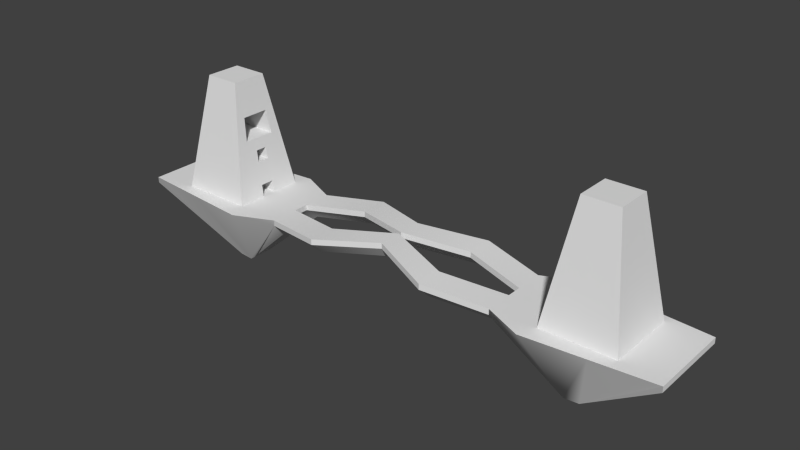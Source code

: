 # Source: level1.blend  (saved by Blender 2.72.0; exported with 4.5.12 LTS)
import bpy
from mathutils import Matrix  # noqa: F401  (used for matrix-valued properties, if any)

bpy.ops.wm.read_factory_settings(use_empty=True)
scene = bpy.context.scene
scene.name = 'Scene'

# ---- collections
col_collection_1 = bpy.data.collections.new('Collection 1'); scene.collection.children.link(col_collection_1)

# ---- world
world_world = bpy.data.worlds.new('World'); scene.world = world_world
world_world.color = (0.05088, 0.05088, 0.05088)
world_world.use_sun_shadow = False
world_world.sun_shadow_jitter_overblur = 0.0
world_world.cycles.sampling_method = 'MANUAL'
world_world.cycles.sample_map_resolution = 256

# ---- meshes
me_cube_002 = bpy.data.meshes.new('Cube.002')
me_cube_002.from_pydata([(59.61, -12.15, -0.003439), (59.61, 13.5, -0.003439), (85.25, 13.5, -0.003439), (85.25, -12.15, -0.003439), (66.16, -5.591, 40.72), (66.16, 6.944, 40.72), (78.7, 6.944, 40.72), (78.7, -5.591, 40.72), (60.26, -11.49, 4.068), (60.92, -10.84, 8.14), (61.57, -10.18, 12.21), (62.23, -9.525, 16.28), (62.89, -8.869, 20.36), (63.54, -8.214, 24.43), (64.2, -7.558, 28.5), (64.85, -6.903, 32.57), (65.51, -6.247, 36.64), (65.51, 7.6, 36.64), (64.85, 8.255, 32.57), (64.2, 8.911, 28.5), (63.54, 9.567, 24.43), (62.89, 10.22, 20.36), (62.23, 10.88, 16.28), (61.57, 11.53, 12.21), (60.92, 12.19, 8.14), (60.26, 12.84, 4.068), (79.35, 7.6, 36.64), (80.01, 8.255, 32.57), (80.67, 8.911, 28.5), (81.32, 9.567, 24.43), (81.98, 10.22, 20.36), (82.63, 10.88, 16.28), (83.29, 11.53, 12.21), (83.94, 12.19, 8.14), (84.6, 12.84, 4.068), (79.35, -6.247, 36.64), (80.01, -6.903, 32.57), (80.67, -7.558, 28.5), (81.32, -8.214, 24.43), (81.98, -8.869, 20.36), (82.63, -9.525, 16.28), (83.29, -10.18, 12.21), (83.94, -10.84, 8.14), (84.6, -11.49, 4.068), (66.16, -3.084, 40.72), (66.16, -0.5771, 40.72), (66.16, 1.93, 40.72), (66.16, 4.437, 40.72), (59.61, 8.37, -0.003439), (59.61, 3.241, -0.003439), (59.61, -1.888, -0.003439), (59.61, -7.017, -0.003439), (78.7, 4.437, 40.72), (78.7, 1.93, 40.72), (78.7, -0.5771, 40.72), (78.7, -3.084, 40.72), (85.25, -7.017, -0.003439), (85.25, -1.888, -0.003439), (85.25, 3.241, -0.003439), (85.25, 8.37, -0.003439), (65.51, 4.831, 36.64), (65.51, 2.061, 36.64), (65.51, -0.7082, 36.64), (65.51, -3.478, 36.64), (64.85, 5.224, 32.57), (64.85, 2.192, 32.57), (64.85, -0.8393, 32.57), (64.85, -3.871, 32.57), (64.2, 5.617, 28.5), (64.2, 2.323, 28.5), (64.2, -0.9704, 28.5), (64.2, -4.264, 28.5), (63.54, 6.01, 24.43), (79.75, 2.323, 28.5), (79.75, 5.617, 28.5), (63.54, -4.658, 24.43), (62.89, 6.404, 20.36), (62.89, 2.586, 20.36), (62.89, -1.233, 20.36), (62.89, -5.051, 20.36), (62.23, 6.797, 16.28), (62.23, 2.717, 16.28), (62.23, -1.364, 16.28), (62.23, -5.444, 16.28), (61.57, 7.19, 12.21), (61.57, 2.848, 12.21), (61.57, -1.495, 12.21), (61.57, -5.838, 12.21), (60.92, 7.584, 8.14), (60.92, 2.979, 8.14), (60.92, -1.626, 8.14), (60.92, -6.231, 8.14), (60.26, 7.977, 4.068), (60.26, 3.11, 4.068), (60.26, -1.757, 4.068), (60.26, -6.624, 4.068), (79.35, -3.478, 36.64), (79.35, -0.7082, 36.64), (79.35, 2.061, 36.64), (79.35, 4.831, 36.64), (80.01, -3.871, 32.57), (80.01, -0.8393, 32.57), (80.01, 2.192, 32.57), (80.01, 5.224, 32.57), (80.67, -4.264, 28.5), (80.67, -0.9704, 28.5), (80.67, 2.323, 28.5), (80.67, 5.617, 28.5), (81.32, -4.658, 24.43), (81.32, -1.102, 24.43), (81.32, 2.454, 24.43), (81.32, 6.01, 24.43), (81.98, -5.051, 20.36), (81.98, -1.233, 20.36), (81.98, 2.586, 20.36), (81.98, 6.404, 20.36), (82.63, -5.444, 16.28), (82.63, -1.364, 16.28), (82.63, 2.717, 16.28), (82.63, 6.797, 16.28), (83.29, -5.838, 12.21), (83.29, -1.495, 12.21), (83.29, 2.848, 12.21), (83.29, 7.19, 12.21), (83.94, -6.231, 8.14), (83.94, -1.626, 8.14), (83.94, 2.979, 8.14), (83.94, 7.584, 8.14), (84.6, -6.624, 4.068), (84.6, -1.757, 4.068), (84.6, 3.11, 4.068), (84.6, 7.977, 4.068), (79.75, -0.9704, 28.5), (79.75, -4.264, 28.5), (79.1, 6.01, 24.43), (79.1, -4.658, 24.43), (78.44, 6.404, 20.36), (78.44, 2.586, 20.36), (78.44, -1.233, 20.36), (78.44, -5.051, 20.36), (81.54, 2.717, 16.28), (81.54, -1.364, 16.28), (80.88, 2.848, 12.21), (80.88, -1.495, 12.21), (82.99, 3.241, -0.003439), (82.99, -1.888, -0.003439), (83.65, 3.11, 4.068), (83.65, -1.757, 4.068)], [], [(92, 25, 1, 48), (25, 34, 2, 1), (128, 43, 3, 56), (43, 8, 0, 3), (81, 85, 142, 140), (52, 6, 5, 47), (47, 5, 17, 60), (60, 17, 18, 64), (64, 18, 19, 68), (68, 19, 20, 72), (72, 20, 21, 76), (76, 21, 22, 80), (80, 22, 23, 84), (84, 23, 24, 88), (88, 24, 25, 92), (5, 6, 26, 17), (17, 26, 27, 18), (18, 27, 28, 19), (19, 28, 29, 20), (20, 29, 30, 21), (21, 30, 31, 22), (22, 31, 32, 23), (23, 32, 33, 24), (24, 33, 34, 25), (55, 7, 35, 96), (96, 35, 36, 100), (100, 36, 37, 104), (104, 37, 38, 108), (108, 38, 39, 112), (112, 39, 40, 116), (116, 40, 41, 120), (120, 41, 42, 124), (124, 42, 43, 128), (7, 4, 16, 35), (35, 16, 15, 36), (36, 15, 14, 37), (37, 14, 13, 38), (38, 13, 12, 39), (39, 12, 11, 40), (40, 11, 10, 41), (41, 10, 9, 42), (42, 9, 8, 43), (8, 95, 51, 0), (95, 94, 50, 51), (86, 82, 141, 143), (93, 92, 48, 49), (34, 131, 59, 2), (131, 130, 58, 59), (130, 129, 57, 58), (129, 128, 56, 57), (135, 133, 132, 73, 74, 134, 136, 137, 138, 139), (69, 68, 74, 73), (70, 69, 73, 132), (71, 70, 132, 133), (7, 55, 44, 4), (55, 54, 45, 44), (54, 53, 46, 45), (53, 52, 47, 46), (4, 44, 63, 16), (44, 45, 62, 63), (45, 46, 61, 62), (46, 47, 60, 61), (16, 63, 67, 15), (63, 62, 66, 67), (62, 61, 65, 66), (61, 60, 64, 65), (15, 67, 71, 14), (67, 66, 70, 71), (66, 65, 69, 70), (65, 64, 68, 69), (14, 71, 75, 13), (77, 78, 138, 137), (78, 79, 139, 138), (75, 71, 133, 135), (13, 75, 79, 12), (68, 72, 134, 74), (79, 75, 135, 139), (72, 76, 136, 134), (12, 79, 83, 11), (79, 78, 82, 83), (78, 77, 81, 82), (77, 76, 80, 81), (11, 83, 87, 10), (83, 82, 86, 87), (76, 77, 137, 136), (81, 80, 84, 85), (10, 87, 91, 9), (87, 86, 90, 91), (86, 85, 89, 90), (85, 84, 88, 89), (9, 91, 95, 8), (91, 90, 94, 95), (90, 89, 93, 94), (89, 88, 92, 93), (6, 52, 99, 26), (52, 53, 98, 99), (53, 54, 97, 98), (54, 55, 96, 97), (26, 99, 103, 27), (99, 98, 102, 103), (98, 97, 101, 102), (97, 96, 100, 101), (27, 103, 107, 28), (103, 102, 106, 107), (102, 101, 105, 106), (101, 100, 104, 105), (28, 107, 111, 29), (107, 106, 110, 111), (106, 105, 109, 110), (105, 104, 108, 109), (29, 111, 115, 30), (111, 110, 114, 115), (110, 109, 113, 114), (109, 108, 112, 113), (30, 115, 119, 31), (115, 114, 118, 119), (114, 113, 117, 118), (113, 112, 116, 117), (31, 119, 123, 32), (119, 118, 122, 123), (118, 117, 121, 122), (117, 116, 120, 121), (32, 123, 127, 33), (123, 122, 126, 127), (122, 121, 125, 126), (121, 120, 124, 125), (33, 127, 131, 34), (127, 126, 130, 131), (126, 125, 129, 130), (125, 124, 128, 129), (85, 86, 143, 142), (82, 81, 140, 141), (141, 140, 142, 143), (93, 49, 144, 146), (50, 94, 147, 145), (94, 93, 146, 147), (146, 144, 145, 147)])
me_cube_002.polygons.foreach_set('use_smooth', [True] * 137)
me_cube_002.use_remesh_preserve_volume = False
me_cube_002.use_remesh_preserve_attributes = False
me_cube_002.use_mirror_vertex_groups = False
me_cube_002.update()
me_cube_001 = bpy.data.meshes.new('Cube.001')
me_cube_001.from_pydata([(100.0, 15.0, -2.0), (100.0, -15.0, -2.0), (100.0, 15.0, 0.0), (100.0, -15.0, 0.0), (43.59, 12.65, 0.0), (43.59, 12.65, -2.0), (43.59, -12.65, 0.0), (43.59, -12.65, -2.0), (0.0, 8.841, 4.871), (0.0, 8.841, 2.871), (0.0, -8.841, 4.871), (0.0, -8.841, 2.871), (100.0, 5.0, 0.0), (100.0, -5.0, 0.0), (100.0, -5.0, -2.0), (100.0, 5.0, -2.0), (43.59, 2.675, -2.0), (43.59, -2.675, -2.0), (43.59, 2.675, 0.0), (43.59, -2.675, 0.0), (0.0, 0.5745, 2.871), (0.0, -0.5745, 2.871), (0.0, 0.5745, 4.871), (0.0, -0.5745, 4.871), (21.79, 17.59, 2.338), (21.79, 17.59, 0.3379), (21.79, 7.914, 0.3379), (21.79, 7.914, 2.338), (21.79, -17.59, 0.3379), (21.79, -17.59, 2.338), (21.79, -7.914, 0.3379), (21.79, -7.914, 2.338), (57.15, 18.74, 0.0), (65.24, -4.59, -25.41), (65.24, 4.59, -25.41), (57.15, -18.74, 0.0), (65.24, -1.123, -25.41), (65.24, 1.123, -25.41), (57.15, -4.586, 0.0), (57.15, 4.586, 0.0), (78.57, 16.87, 0.0), (70.49, -4.132, -25.41), (70.49, -1.174, -25.41), (70.49, 1.174, -25.41), (70.49, 4.132, -25.41), (78.57, -16.87, 0.0), (78.57, -4.793, 0.0), (78.57, 4.793, 0.0), (100.0, -10.0, 0.0), (43.59, -7.661, -6.374), (43.59, -7.661, 0.0), (0.0, -4.708, -1.503), (0.0, -4.708, 4.871), (100.0, -10.0, -2.0), (21.79, -12.75, -4.036), (21.79, -12.75, 2.338), (65.24, -2.856, -25.41), (57.15, -11.66, 0.0), (70.49, -2.653, -25.41), (78.57, -10.83, 0.0), (100.0, 10.0, -2.0), (100.0, 10.0, 0.0), (43.59, 7.661, -6.374), (43.59, 7.661, 0.0), (0.0, 4.708, -1.503), (0.0, 4.708, 4.871), (21.79, 12.75, -4.036), (21.79, 12.75, 2.338), (65.24, 2.856, -25.41), (57.15, 11.66, 0.0), (70.49, 2.653, -25.41), (78.57, 10.83, 0.0)], [], [(40, 2, 0, 44), (48, 3, 1, 53), (70, 44, 0, 60), (24, 4, 5, 25), (35, 6, 7, 33), (66, 25, 5, 62), (69, 32, 4, 63), (29, 10, 11, 28), (67, 24, 8, 65), (61, 12, 15, 60), (12, 13, 14, 15), (58, 42, 14, 53), (42, 43, 15, 14), (54, 30, 17, 49), (27, 26, 16, 18), (57, 38, 19, 50), (38, 39, 18, 19), (55, 31, 23, 52), (17, 19, 18, 16), (30, 31, 19, 17), (8, 24, 25, 9), (64, 9, 25, 66), (63, 4, 24, 67), (22, 20, 26, 27), (6, 29, 28, 7), (51, 21, 30, 54), (50, 19, 31, 55), (21, 23, 31, 30), (4, 32, 34, 5), (62, 5, 34, 68), (45, 35, 33, 41), (71, 40, 32, 69), (49, 17, 36, 56), (17, 16, 37, 36), (59, 46, 38, 57), (46, 47, 39, 38), (32, 40, 44, 34), (68, 34, 44, 70), (56, 36, 42, 58), (36, 37, 43, 42), (3, 45, 41, 1), (61, 2, 40, 71), (48, 13, 46, 59), (13, 12, 47, 46), (13, 48, 53, 14), (41, 58, 53, 1), (28, 54, 49, 7), (35, 57, 50, 6), (29, 55, 52, 10), (11, 51, 54, 28), (6, 50, 55, 29), (7, 49, 56, 33), (45, 59, 57, 35), (33, 56, 58, 41), (3, 48, 59, 45), (43, 70, 60, 15), (26, 66, 62, 16), (39, 69, 63, 18), (27, 67, 65, 22), (2, 61, 60, 0), (20, 64, 66, 26), (18, 63, 67, 27), (16, 62, 68, 37), (47, 71, 69, 39), (37, 68, 70, 43), (12, 61, 71, 47)])
me_cube_001.polygons.foreach_set('use_smooth', [True] * 66)
me_cube_001.use_remesh_preserve_volume = False
me_cube_001.use_remesh_preserve_attributes = False
me_cube_001.use_mirror_vertex_groups = False
me_cube_001.update()

# ---- objects
ob_building = bpy.data.objects.new('Building', me_cube_002)
ob_ground = bpy.data.objects.new('Ground', me_cube_001)

# ---- transforms, parenting, visibility, modifiers, constraints
ob_building.location = (0.0, 0.0, 0.0)
ob_building.lineart.crease_threshold = 0.0
_m = ob_building.modifiers.new('Mirror', 'MIRROR')
_m = ob_building.modifiers.new('EdgeSplit', 'EDGE_SPLIT')
ob_ground.location = (0.0, 0.0, 0.0)
ob_ground.lineart.crease_threshold = 0.0
_m = ob_ground.modifiers.new('Mirror', 'MIRROR')
_m.use_clip = True
_m = ob_ground.modifiers.new('EdgeSplit', 'EDGE_SPLIT')

# ---- collection membership
col_collection_1.objects.link(ob_building)
col_collection_1.objects.link(ob_ground)

# ---- scene / render settings (as saved in the file)
scene.frame_start = 1; scene.frame_end = 250; scene.frame_set(1)
scene.render.engine = 'BLENDER_EEVEE_NEXT'
scene.render.resolution_percentage = 50
scene.render.dither_intensity = 0.0
scene.cycles.use_denoising = False
scene.cycles.samples = 10
scene.cycles.sampling_pattern = 'TABULATED_SOBOL'
scene.cycles.light_sampling_threshold = 0.0
scene.cycles.use_adaptive_sampling = False
scene.cycles.use_light_tree = False
scene.cycles.blur_glossy = 0.0
scene.cycles.pixel_filter_type = 'GAUSSIAN'
scene.cycles.sample_clamp_indirect = 0.0
scene.view_settings.view_transform = 'Standard'
bpy.context.view_layer.update()

# ---- added for rendering (the .blend has no active camera and no usable light): camera, sun
cam_auto = bpy.data.cameras.new('AutoCamera')
cam_auto.lens = 50.0
cam_auto.sensor_width = 36.0
cam_auto.clip_end = 3474.11
ob_auto_camera = bpy.data.objects.new('AutoCamera', cam_auto)
scene.collection.objects.link(ob_auto_camera)
ob_auto_camera.location = (197.956, -237.547, 166.019)
ob_auto_camera.rotation_euler = (1.09748, -7.21219e-08, 0.694738)
scene.camera = ob_auto_camera
light_auto_sun = bpy.data.lights.new('AutoSun', 'SUN')
light_auto_sun.energy = 3.0
light_auto_sun.angle = 0.0523599
ob_auto_sun = bpy.data.objects.new('AutoSun', light_auto_sun)
scene.collection.objects.link(ob_auto_sun)
ob_auto_sun.rotation_euler = (0.872665, 0.174533, 0.523599)
bpy.context.view_layer.update()
